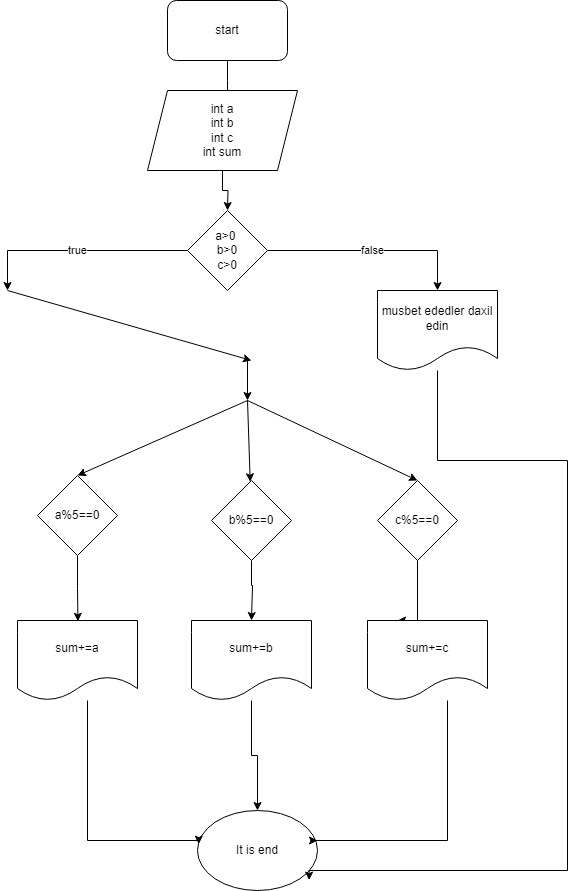

The diagram above was exported from draw.io. Its source (the exported page's mxGraphModel, read from the mxfile embedded in the PNG):
<mxGraphModel dx="1050" dy="566" grid="1" gridSize="10" guides="1" tooltips="1" connect="1" arrows="1" fold="1" page="1" pageScale="1" pageWidth="827" pageHeight="1169" math="0" shadow="0">
  <root>
    <mxCell id="0" />
    <mxCell id="1" parent="0" />
    <mxCell id="JkmeJGaxWNaHLwNGRC6G-3" style="edgeStyle=orthogonalEdgeStyle;rounded=0;orthogonalLoop=1;jettySize=auto;html=1;" parent="1" source="JkmeJGaxWNaHLwNGRC6G-1" edge="1">
      <mxGeometry relative="1" as="geometry">
        <mxPoint x="390" y="130" as="targetPoint" />
      </mxGeometry>
    </mxCell>
    <mxCell id="JkmeJGaxWNaHLwNGRC6G-1" value="start" style="rounded=1;whiteSpace=wrap;html=1;" parent="1" vertex="1">
      <mxGeometry x="330" y="30" width="120" height="60" as="geometry" />
    </mxCell>
    <mxCell id="JkmeJGaxWNaHLwNGRC6G-10" style="edgeStyle=orthogonalEdgeStyle;rounded=0;orthogonalLoop=1;jettySize=auto;html=1;" parent="1" source="JkmeJGaxWNaHLwNGRC6G-2" edge="1">
      <mxGeometry relative="1" as="geometry">
        <mxPoint x="390" y="240" as="targetPoint" />
      </mxGeometry>
    </mxCell>
    <mxCell id="JkmeJGaxWNaHLwNGRC6G-2" value="&lt;font style=&quot;vertical-align: inherit;&quot;&gt;&lt;font style=&quot;vertical-align: inherit;&quot;&gt;&lt;font style=&quot;vertical-align: inherit;&quot;&gt;&lt;font style=&quot;vertical-align: inherit;&quot;&gt;int a &lt;/font&gt;&lt;/font&gt;&lt;/font&gt;&lt;/font&gt;&lt;br&gt;&lt;font style=&quot;vertical-align: inherit;&quot;&gt;&lt;font style=&quot;vertical-align: inherit;&quot;&gt;&lt;font style=&quot;vertical-align: inherit;&quot;&gt;&lt;font style=&quot;vertical-align: inherit;&quot;&gt;&lt;font style=&quot;vertical-align: inherit;&quot;&gt;&lt;font style=&quot;vertical-align: inherit;&quot;&gt;int b&lt;/font&gt;&lt;/font&gt;&lt;/font&gt;&lt;/font&gt;&lt;/font&gt;&lt;/font&gt;&lt;font style=&quot;vertical-align: inherit;&quot;&gt;&lt;font style=&quot;vertical-align: inherit;&quot;&gt;&lt;font style=&quot;vertical-align: inherit;&quot;&gt;&lt;font style=&quot;vertical-align: inherit;&quot;&gt;&lt;br&gt;&lt;font style=&quot;vertical-align: inherit;&quot;&gt;&lt;font style=&quot;vertical-align: inherit;&quot;&gt;int c &lt;/font&gt;&lt;/font&gt;&lt;/font&gt;&lt;/font&gt;&lt;br&gt;&lt;/font&gt;&lt;/font&gt;&lt;font style=&quot;vertical-align: inherit;&quot;&gt;&lt;font style=&quot;vertical-align: inherit;&quot;&gt;&lt;font style=&quot;vertical-align: inherit;&quot;&gt;&lt;font style=&quot;vertical-align: inherit;&quot;&gt;&lt;font style=&quot;vertical-align: inherit;&quot;&gt;&lt;font style=&quot;vertical-align: inherit;&quot;&gt;int sum&lt;/font&gt;&lt;/font&gt;&lt;/font&gt;&lt;/font&gt;&lt;/font&gt;&lt;/font&gt;" style="shape=parallelogram;perimeter=parallelogramPerimeter;whiteSpace=wrap;html=1;fixedSize=1;" parent="1" vertex="1">
      <mxGeometry x="310" y="120" width="150" height="80" as="geometry" />
    </mxCell>
    <mxCell id="GYNVFy_SxNIZoDz4OZJk-2" value="false" style="edgeStyle=orthogonalEdgeStyle;rounded=0;orthogonalLoop=1;jettySize=auto;html=1;exitX=1;exitY=0.5;exitDx=0;exitDy=0;" edge="1" parent="1" source="JkmeJGaxWNaHLwNGRC6G-33">
      <mxGeometry relative="1" as="geometry">
        <mxPoint x="600" y="320" as="targetPoint" />
        <Array as="points">
          <mxPoint x="600" y="280" />
        </Array>
      </mxGeometry>
    </mxCell>
    <mxCell id="GYNVFy_SxNIZoDz4OZJk-3" value="true" style="edgeStyle=orthogonalEdgeStyle;rounded=0;orthogonalLoop=1;jettySize=auto;html=1;" edge="1" parent="1" source="JkmeJGaxWNaHLwNGRC6G-33">
      <mxGeometry relative="1" as="geometry">
        <mxPoint x="170" y="320" as="targetPoint" />
        <Array as="points">
          <mxPoint x="170" y="280" />
        </Array>
      </mxGeometry>
    </mxCell>
    <mxCell id="JkmeJGaxWNaHLwNGRC6G-33" value="a&amp;gt;0&amp;nbsp;&lt;br&gt;b&amp;gt;0&lt;br&gt;c&amp;gt;0" style="rhombus;whiteSpace=wrap;html=1;" parent="1" vertex="1">
      <mxGeometry x="350" y="240" width="80" height="80" as="geometry" />
    </mxCell>
    <mxCell id="GYNVFy_SxNIZoDz4OZJk-4" value="musbet ededler daxil edin" style="shape=document;whiteSpace=wrap;html=1;boundedLbl=1;" vertex="1" parent="1">
      <mxGeometry x="540" y="320" width="120" height="80" as="geometry" />
    </mxCell>
    <mxCell id="GYNVFy_SxNIZoDz4OZJk-6" value="" style="endArrow=classic;html=1;rounded=0;" edge="1" parent="1">
      <mxGeometry width="50" height="50" relative="1" as="geometry">
        <mxPoint x="170" y="320" as="sourcePoint" />
        <mxPoint x="414" y="390" as="targetPoint" />
      </mxGeometry>
    </mxCell>
    <mxCell id="GYNVFy_SxNIZoDz4OZJk-7" value="" style="endArrow=classic;html=1;rounded=0;" edge="1" parent="1">
      <mxGeometry width="50" height="50" relative="1" as="geometry">
        <mxPoint x="410" y="390" as="sourcePoint" />
        <mxPoint x="410" y="430" as="targetPoint" />
      </mxGeometry>
    </mxCell>
    <mxCell id="GYNVFy_SxNIZoDz4OZJk-8" value="&lt;font style=&quot;vertical-align: inherit;&quot;&gt;&lt;font style=&quot;vertical-align: inherit;&quot;&gt;a%5==0&lt;/font&gt;&lt;/font&gt;" style="rhombus;whiteSpace=wrap;html=1;" vertex="1" parent="1">
      <mxGeometry x="200" y="505" width="80" height="80" as="geometry" />
    </mxCell>
    <mxCell id="GYNVFy_SxNIZoDz4OZJk-19" style="edgeStyle=orthogonalEdgeStyle;rounded=0;orthogonalLoop=1;jettySize=auto;html=1;entryX=0.5;entryY=0;entryDx=0;entryDy=0;" edge="1" parent="1" source="GYNVFy_SxNIZoDz4OZJk-9" target="GYNVFy_SxNIZoDz4OZJk-21">
      <mxGeometry relative="1" as="geometry">
        <mxPoint x="414" y="640" as="targetPoint" />
        <Array as="points">
          <mxPoint x="414" y="615" />
          <mxPoint x="415" y="615" />
        </Array>
      </mxGeometry>
    </mxCell>
    <mxCell id="GYNVFy_SxNIZoDz4OZJk-9" value="&lt;font style=&quot;vertical-align: inherit;&quot;&gt;&lt;font style=&quot;vertical-align: inherit;&quot;&gt;b%5==0&lt;/font&gt;&lt;/font&gt;" style="rhombus;whiteSpace=wrap;html=1;" vertex="1" parent="1">
      <mxGeometry x="374" y="510" width="80" height="80" as="geometry" />
    </mxCell>
    <mxCell id="GYNVFy_SxNIZoDz4OZJk-25" style="edgeStyle=orthogonalEdgeStyle;rounded=0;orthogonalLoop=1;jettySize=auto;html=1;entryX=0.25;entryY=0;entryDx=0;entryDy=0;" edge="1" parent="1" source="GYNVFy_SxNIZoDz4OZJk-10" target="GYNVFy_SxNIZoDz4OZJk-23">
      <mxGeometry relative="1" as="geometry">
        <Array as="points">
          <mxPoint x="580" y="650" />
        </Array>
      </mxGeometry>
    </mxCell>
    <mxCell id="GYNVFy_SxNIZoDz4OZJk-10" value="&lt;font style=&quot;vertical-align: inherit;&quot;&gt;&lt;font style=&quot;vertical-align: inherit;&quot;&gt;c%5==0&lt;/font&gt;&lt;/font&gt;" style="rhombus;whiteSpace=wrap;html=1;" vertex="1" parent="1">
      <mxGeometry x="540" y="510" width="80" height="80" as="geometry" />
    </mxCell>
    <mxCell id="GYNVFy_SxNIZoDz4OZJk-12" value="" style="endArrow=classic;html=1;rounded=0;entryX=0.5;entryY=0;entryDx=0;entryDy=0;" edge="1" parent="1" target="GYNVFy_SxNIZoDz4OZJk-8">
      <mxGeometry width="50" height="50" relative="1" as="geometry">
        <mxPoint x="410" y="430" as="sourcePoint" />
        <mxPoint x="410" y="430" as="targetPoint" />
      </mxGeometry>
    </mxCell>
    <mxCell id="GYNVFy_SxNIZoDz4OZJk-13" value="" style="endArrow=classic;html=1;rounded=0;" edge="1" parent="1" target="GYNVFy_SxNIZoDz4OZJk-9">
      <mxGeometry width="50" height="50" relative="1" as="geometry">
        <mxPoint x="410" y="430" as="sourcePoint" />
        <mxPoint x="460" y="420" as="targetPoint" />
      </mxGeometry>
    </mxCell>
    <mxCell id="GYNVFy_SxNIZoDz4OZJk-14" value="" style="endArrow=classic;html=1;rounded=0;entryX=0.5;entryY=0;entryDx=0;entryDy=0;" edge="1" parent="1" target="GYNVFy_SxNIZoDz4OZJk-10">
      <mxGeometry width="50" height="50" relative="1" as="geometry">
        <mxPoint x="410" y="430" as="sourcePoint" />
        <mxPoint x="570" y="450" as="targetPoint" />
      </mxGeometry>
    </mxCell>
    <mxCell id="GYNVFy_SxNIZoDz4OZJk-17" style="edgeStyle=orthogonalEdgeStyle;rounded=0;orthogonalLoop=1;jettySize=auto;html=1;entryX=0.587;entryY=0.013;entryDx=0;entryDy=0;entryPerimeter=0;" edge="1" parent="1" source="GYNVFy_SxNIZoDz4OZJk-8">
      <mxGeometry relative="1" as="geometry">
        <mxPoint x="240.44000000000005" y="650.78" as="targetPoint" />
      </mxGeometry>
    </mxCell>
    <mxCell id="GYNVFy_SxNIZoDz4OZJk-20" value="&lt;font style=&quot;vertical-align: inherit;&quot;&gt;&lt;font style=&quot;vertical-align: inherit;&quot;&gt;sum+=a&lt;/font&gt;&lt;/font&gt;" style="shape=document;whiteSpace=wrap;html=1;boundedLbl=1;" vertex="1" parent="1">
      <mxGeometry x="180" y="650" width="120" height="80" as="geometry" />
    </mxCell>
    <mxCell id="GYNVFy_SxNIZoDz4OZJk-22" style="edgeStyle=orthogonalEdgeStyle;rounded=0;orthogonalLoop=1;jettySize=auto;html=1;" edge="1" parent="1">
      <mxGeometry relative="1" as="geometry">
        <mxPoint x="414" y="650" as="targetPoint" />
        <mxPoint x="414" y="660" as="sourcePoint" />
      </mxGeometry>
    </mxCell>
    <mxCell id="GYNVFy_SxNIZoDz4OZJk-28" style="edgeStyle=orthogonalEdgeStyle;rounded=0;orthogonalLoop=1;jettySize=auto;html=1;" edge="1" parent="1" source="GYNVFy_SxNIZoDz4OZJk-21" target="GYNVFy_SxNIZoDz4OZJk-26">
      <mxGeometry relative="1" as="geometry" />
    </mxCell>
    <mxCell id="GYNVFy_SxNIZoDz4OZJk-21" value="&lt;font style=&quot;vertical-align: inherit;&quot;&gt;&lt;font style=&quot;vertical-align: inherit;&quot;&gt;sum+=b&lt;/font&gt;&lt;/font&gt;" style="shape=document;whiteSpace=wrap;html=1;boundedLbl=1;" vertex="1" parent="1">
      <mxGeometry x="354" y="650" width="120" height="80" as="geometry" />
    </mxCell>
    <mxCell id="GYNVFy_SxNIZoDz4OZJk-23" value="&lt;font style=&quot;vertical-align: inherit;&quot;&gt;&lt;font style=&quot;vertical-align: inherit;&quot;&gt;sum+=c&lt;/font&gt;&lt;/font&gt;" style="shape=document;whiteSpace=wrap;html=1;boundedLbl=1;" vertex="1" parent="1">
      <mxGeometry x="530" y="650" width="120" height="80" as="geometry" />
    </mxCell>
    <mxCell id="GYNVFy_SxNIZoDz4OZJk-26" value="&lt;font style=&quot;vertical-align: inherit;&quot;&gt;&lt;font style=&quot;vertical-align: inherit;&quot;&gt;It is end&lt;/font&gt;&lt;/font&gt;" style="ellipse;whiteSpace=wrap;html=1;" vertex="1" parent="1">
      <mxGeometry x="360" y="840" width="120" height="80" as="geometry" />
    </mxCell>
    <mxCell id="GYNVFy_SxNIZoDz4OZJk-27" style="edgeStyle=orthogonalEdgeStyle;rounded=0;orthogonalLoop=1;jettySize=auto;html=1;entryX=0.01;entryY=0.42;entryDx=0;entryDy=0;entryPerimeter=0;" edge="1" parent="1" source="GYNVFy_SxNIZoDz4OZJk-20" target="GYNVFy_SxNIZoDz4OZJk-26">
      <mxGeometry relative="1" as="geometry">
        <Array as="points">
          <mxPoint x="250" y="870" />
          <mxPoint x="361" y="870" />
        </Array>
      </mxGeometry>
    </mxCell>
    <mxCell id="GYNVFy_SxNIZoDz4OZJk-29" style="edgeStyle=orthogonalEdgeStyle;rounded=0;orthogonalLoop=1;jettySize=auto;html=1;" edge="1" parent="1" source="GYNVFy_SxNIZoDz4OZJk-23">
      <mxGeometry relative="1" as="geometry">
        <mxPoint x="480" y="870" as="targetPoint" />
        <Array as="points">
          <mxPoint x="610" y="870" />
          <mxPoint x="473" y="870" />
        </Array>
      </mxGeometry>
    </mxCell>
    <mxCell id="GYNVFy_SxNIZoDz4OZJk-30" style="edgeStyle=orthogonalEdgeStyle;rounded=0;orthogonalLoop=1;jettySize=auto;html=1;entryX=0.93;entryY=0.87;entryDx=0;entryDy=0;entryPerimeter=0;" edge="1" parent="1" source="GYNVFy_SxNIZoDz4OZJk-4" target="GYNVFy_SxNIZoDz4OZJk-26">
      <mxGeometry relative="1" as="geometry">
        <Array as="points">
          <mxPoint x="600" y="490" />
          <mxPoint x="730" y="490" />
          <mxPoint x="730" y="900" />
        </Array>
      </mxGeometry>
    </mxCell>
  </root>
</mxGraphModel>